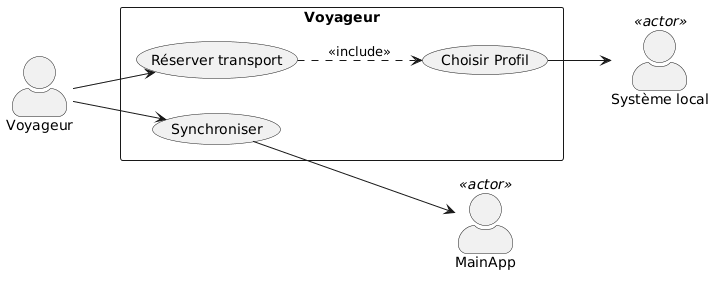

The diagram above was rendered by PlantUML. Its source (embedded in the PNG):
@startuml
left to right direction
skinparam actorStyle awesome

actor "Voyageur" as V
actor "Système local" <<actor>> as SL
actor "MainApp" <<actor>> as MA

rectangle "Voyageur" {
  usecase "Réserver transport" as RT
  usecase "Choisir Profil" as CP
  usecase "Synchroniser" as SYNC
}

V --> RT
V --> SYNC

RT ..> CP : <<include>>

CP --> SL
SYNC --> MA
@enduml